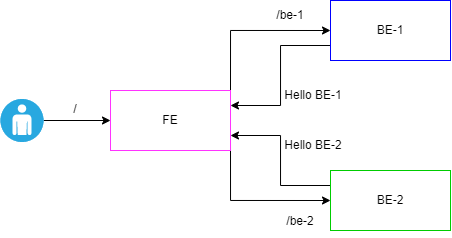

The diagram above was exported from draw.io. Its source (the exported page's mxGraphModel, read from the mxfile embedded in the PNG):
<mxGraphModel dx="539" dy="301" grid="1" gridSize="10" guides="1" tooltips="1" connect="1" arrows="1" fold="1" page="1" pageScale="1" pageWidth="850" pageHeight="1100" math="0" shadow="0">
  <root>
    <mxCell id="0" />
    <mxCell id="1" parent="0" />
    <mxCell id="SpGaj0Rxd-dHrCqWbgrz-6" style="edgeStyle=orthogonalEdgeStyle;rounded=0;orthogonalLoop=1;jettySize=auto;html=1;exitX=1;exitY=0;exitDx=0;exitDy=0;entryX=0;entryY=0.5;entryDx=0;entryDy=0;" edge="1" parent="1" source="SpGaj0Rxd-dHrCqWbgrz-1" target="SpGaj0Rxd-dHrCqWbgrz-4">
      <mxGeometry relative="1" as="geometry" />
    </mxCell>
    <mxCell id="SpGaj0Rxd-dHrCqWbgrz-7" style="edgeStyle=orthogonalEdgeStyle;rounded=0;orthogonalLoop=1;jettySize=auto;html=1;exitX=1;exitY=0.75;exitDx=0;exitDy=0;entryX=0;entryY=0.5;entryDx=0;entryDy=0;" edge="1" parent="1" source="SpGaj0Rxd-dHrCqWbgrz-1" target="SpGaj0Rxd-dHrCqWbgrz-5">
      <mxGeometry relative="1" as="geometry">
        <Array as="points">
          <mxPoint x="320" y="260" />
        </Array>
      </mxGeometry>
    </mxCell>
    <mxCell id="SpGaj0Rxd-dHrCqWbgrz-1" value="FE" style="rounded=0;whiteSpace=wrap;html=1;strokeColor=#FF33FF;fillColor=none;" vertex="1" parent="1">
      <mxGeometry x="200" y="150" width="120" height="60" as="geometry" />
    </mxCell>
    <mxCell id="SpGaj0Rxd-dHrCqWbgrz-3" style="edgeStyle=orthogonalEdgeStyle;rounded=0;orthogonalLoop=1;jettySize=auto;html=1;" edge="1" parent="1" source="SpGaj0Rxd-dHrCqWbgrz-2" target="SpGaj0Rxd-dHrCqWbgrz-1">
      <mxGeometry relative="1" as="geometry" />
    </mxCell>
    <mxCell id="SpGaj0Rxd-dHrCqWbgrz-2" value="" style="fillColor=#28A8E0;verticalLabelPosition=bottom;sketch=0;html=1;strokeColor=#ffffff;verticalAlign=top;align=center;points=[[0.145,0.145,0],[0.5,0,0],[0.855,0.145,0],[1,0.5,0],[0.855,0.855,0],[0.5,1,0],[0.145,0.855,0],[0,0.5,0]];pointerEvents=1;shape=mxgraph.cisco_safe.compositeIcon;bgIcon=ellipse;resIcon=mxgraph.cisco_safe.capability.user;" vertex="1" parent="1">
      <mxGeometry x="90" y="158.5" width="43" height="43" as="geometry" />
    </mxCell>
    <mxCell id="SpGaj0Rxd-dHrCqWbgrz-12" style="edgeStyle=orthogonalEdgeStyle;rounded=0;orthogonalLoop=1;jettySize=auto;html=1;exitX=0;exitY=0.75;exitDx=0;exitDy=0;entryX=1;entryY=0.25;entryDx=0;entryDy=0;" edge="1" parent="1" source="SpGaj0Rxd-dHrCqWbgrz-4" target="SpGaj0Rxd-dHrCqWbgrz-1">
      <mxGeometry relative="1" as="geometry" />
    </mxCell>
    <mxCell id="SpGaj0Rxd-dHrCqWbgrz-4" value="BE-1" style="rounded=0;whiteSpace=wrap;html=1;strokeColor=#0000FF;fillColor=none;" vertex="1" parent="1">
      <mxGeometry x="420" y="60" width="120" height="60" as="geometry" />
    </mxCell>
    <mxCell id="SpGaj0Rxd-dHrCqWbgrz-11" style="edgeStyle=orthogonalEdgeStyle;rounded=0;orthogonalLoop=1;jettySize=auto;html=1;exitX=0;exitY=0.25;exitDx=0;exitDy=0;entryX=1;entryY=0.75;entryDx=0;entryDy=0;" edge="1" parent="1" source="SpGaj0Rxd-dHrCqWbgrz-5" target="SpGaj0Rxd-dHrCqWbgrz-1">
      <mxGeometry relative="1" as="geometry">
        <Array as="points">
          <mxPoint x="370" y="245" />
          <mxPoint x="370" y="195" />
        </Array>
      </mxGeometry>
    </mxCell>
    <mxCell id="SpGaj0Rxd-dHrCqWbgrz-5" value="BE-2" style="rounded=0;whiteSpace=wrap;html=1;strokeColor=#00CC00;fillColor=none;" vertex="1" parent="1">
      <mxGeometry x="420" y="230" width="120" height="60" as="geometry" />
    </mxCell>
    <mxCell id="SpGaj0Rxd-dHrCqWbgrz-8" value="/be-1" style="text;html=1;strokeColor=none;fillColor=none;align=center;verticalAlign=middle;whiteSpace=wrap;rounded=0;" vertex="1" parent="1">
      <mxGeometry x="350" y="60" width="60" height="30" as="geometry" />
    </mxCell>
    <mxCell id="SpGaj0Rxd-dHrCqWbgrz-10" value="/be-2" style="text;html=1;strokeColor=none;fillColor=none;align=center;verticalAlign=middle;whiteSpace=wrap;rounded=0;" vertex="1" parent="1">
      <mxGeometry x="360" y="266" width="60" height="30" as="geometry" />
    </mxCell>
    <mxCell id="SpGaj0Rxd-dHrCqWbgrz-13" value="Hello BE-2" style="text;html=1;strokeColor=none;fillColor=none;align=center;verticalAlign=middle;whiteSpace=wrap;rounded=0;" vertex="1" parent="1">
      <mxGeometry x="373" y="190" width="60" height="30" as="geometry" />
    </mxCell>
    <mxCell id="SpGaj0Rxd-dHrCqWbgrz-14" value="Hello BE-1" style="text;html=1;strokeColor=none;fillColor=none;align=center;verticalAlign=middle;whiteSpace=wrap;rounded=0;" vertex="1" parent="1">
      <mxGeometry x="373" y="140" width="60" height="30" as="geometry" />
    </mxCell>
    <mxCell id="SpGaj0Rxd-dHrCqWbgrz-15" value="/" style="text;html=1;strokeColor=none;fillColor=none;align=center;verticalAlign=middle;whiteSpace=wrap;rounded=0;" vertex="1" parent="1">
      <mxGeometry x="150" y="158.5" width="30" height="20" as="geometry" />
    </mxCell>
  </root>
</mxGraphModel>